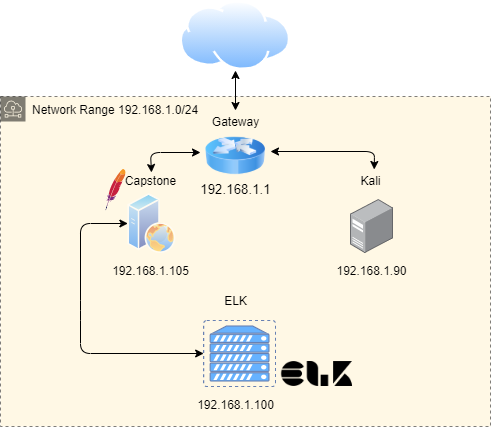

The diagram above was exported from draw.io. Its source (the exported page's mxGraphModel, read from the mxfile embedded in the PNG):
<mxGraphModel dx="1102" dy="582" grid="1" gridSize="10" guides="1" tooltips="1" connect="1" arrows="1" fold="1" page="1" pageScale="1" pageWidth="1169" pageHeight="827" math="0" shadow="0">
  <root>
    <mxCell id="0" />
    <mxCell id="1" parent="0" />
    <mxCell id="3B9f-_uyrMZjUJ8DmFCt-12" value="Network Range 192.168.1.0/24" style="outlineConnect=0;html=1;whiteSpace=wrap;fontSize=12;fontStyle=0;shape=mxgraph.aws4.group;grIcon=mxgraph.aws4.group_subnet;fillColor=#fff2cc;verticalAlign=top;align=left;spacingLeft=30;dashed=1;opacity=50;" parent="1" vertex="1">
      <mxGeometry x="300" y="106" width="490" height="330" as="geometry" />
    </mxCell>
    <mxCell id="3B9f-_uyrMZjUJ8DmFCt-2" value="ELK" style="text;html=1;align=center;verticalAlign=middle;resizable=0;points=[];autosize=1;" parent="1" vertex="1">
      <mxGeometry x="515" y="300" width="40" height="20" as="geometry" />
    </mxCell>
    <mxCell id="3B9f-_uyrMZjUJ8DmFCt-4" value="Capstone" style="text;html=1;align=center;verticalAlign=middle;resizable=0;points=[];autosize=1;" parent="1" vertex="1">
      <mxGeometry x="415" y="180" width="70" height="20" as="geometry" />
    </mxCell>
    <mxCell id="3B9f-_uyrMZjUJ8DmFCt-5" value="" style="points=[];aspect=fixed;html=1;align=center;shadow=0;dashed=0;image;image=img/lib/allied_telesis/computer_and_terminals/Server_Desktop.svg;" parent="1" vertex="1">
      <mxGeometry x="650" y="209" width="42.599999999999994" height="54" as="geometry" />
    </mxCell>
    <mxCell id="3B9f-_uyrMZjUJ8DmFCt-6" value="Kali" style="text;html=1;align=center;verticalAlign=middle;resizable=0;points=[];autosize=1;" parent="1" vertex="1">
      <mxGeometry x="650" y="180" width="40" height="20" as="geometry" />
    </mxCell>
    <mxCell id="3B9f-_uyrMZjUJ8DmFCt-7" value="192.168.1.90" style="text;html=1;align=center;verticalAlign=middle;resizable=0;points=[];autosize=1;" parent="1" vertex="1">
      <mxGeometry x="626.3" y="270" width="90" height="20" as="geometry" />
    </mxCell>
    <mxCell id="3B9f-_uyrMZjUJ8DmFCt-8" value="192.168.1.105" style="text;html=1;align=center;verticalAlign=middle;resizable=0;points=[];autosize=1;" parent="1" vertex="1">
      <mxGeometry x="405" y="270" width="90" height="20" as="geometry" />
    </mxCell>
    <mxCell id="3B9f-_uyrMZjUJ8DmFCt-9" value="192.168.1.100" style="text;html=1;align=center;verticalAlign=middle;resizable=0;points=[];autosize=1;" parent="1" vertex="1">
      <mxGeometry x="490" y="404" width="90" height="20" as="geometry" />
    </mxCell>
    <mxCell id="3B9f-_uyrMZjUJ8DmFCt-11" value="" style="fontColor=#0066CC;verticalAlign=top;verticalLabelPosition=bottom;labelPosition=center;align=center;html=1;outlineConnect=0;strokeColor=#6881B3;gradientColor=none;gradientDirection=north;strokeWidth=2;shape=mxgraph.networks.virtual_server;fillColor=#66B2FF;" parent="1" vertex="1">
      <mxGeometry x="503.15" y="330" width="71.85" height="66" as="geometry" />
    </mxCell>
    <mxCell id="yC9kwPV07aBIEjnr5Otg-6" value="" style="aspect=fixed;perimeter=ellipsePerimeter;html=1;align=center;shadow=0;dashed=0;spacingTop=3;image;image=img/lib/active_directory/web_server.svg;strokeColor=#FF3333;fillColor=#E6E6E6;opacity=50;" parent="1" vertex="1">
      <mxGeometry x="427.38" y="203" width="48" height="60" as="geometry" />
    </mxCell>
    <mxCell id="meJaqoz7o5BLY8gvjBWk-1" value="" style="aspect=fixed;perimeter=ellipsePerimeter;html=1;align=center;shadow=0;dashed=0;spacingTop=3;image;image=img/lib/active_directory/internet_cloud.svg;" parent="1" vertex="1">
      <mxGeometry x="479.44" y="10" width="111.11" height="70" as="geometry" />
    </mxCell>
    <mxCell id="g5Ww9llH01Xbe_aLkBrV-4" value="&lt;span id=&quot;docs-internal-guid-5809cdba-7fff-54c6-691e-9b9a053eb7ae&quot;&gt;&lt;span style=&quot;font-size: 10pt ; font-family: &amp;#34;roboto&amp;#34; , sans-serif ; background-color: transparent ; vertical-align: baseline&quot;&gt;192.168.1.1&lt;/span&gt;&lt;/span&gt;" style="text;html=1;align=center;verticalAlign=middle;resizable=0;points=[];autosize=1;" parent="1" vertex="1">
      <mxGeometry x="490" y="189" width="90" height="20" as="geometry" />
    </mxCell>
    <mxCell id="g5Ww9llH01Xbe_aLkBrV-6" value="Gateway" style="text;html=1;align=center;verticalAlign=middle;resizable=0;points=[];autosize=1;" parent="1" vertex="1">
      <mxGeometry x="505" y="121" width="60" height="20" as="geometry" />
    </mxCell>
    <mxCell id="g5Ww9llH01Xbe_aLkBrV-11" value="" style="endArrow=classic;startArrow=classic;html=1;entryX=0.5;entryY=1;entryDx=0;entryDy=0;" parent="1" target="meJaqoz7o5BLY8gvjBWk-1" edge="1">
      <mxGeometry width="50" height="50" relative="1" as="geometry">
        <mxPoint x="535" y="120" as="sourcePoint" />
        <mxPoint x="590" y="270" as="targetPoint" />
      </mxGeometry>
    </mxCell>
    <mxCell id="g5Ww9llH01Xbe_aLkBrV-12" value="" style="endArrow=classic;startArrow=classic;html=1;exitX=0.514;exitY=0.1;exitDx=0;exitDy=0;exitPerimeter=0;" parent="1" source="3B9f-_uyrMZjUJ8DmFCt-4" edge="1">
      <mxGeometry width="50" height="50" relative="1" as="geometry">
        <mxPoint x="540" y="320" as="sourcePoint" />
        <mxPoint x="500" y="162" as="targetPoint" />
        <Array as="points">
          <mxPoint x="450" y="162" />
        </Array>
      </mxGeometry>
    </mxCell>
    <mxCell id="g5Ww9llH01Xbe_aLkBrV-15" value="" style="endArrow=classic;startArrow=classic;html=1;entryX=0.593;entryY=-0.05;entryDx=0;entryDy=0;entryPerimeter=0;" parent="1" target="3B9f-_uyrMZjUJ8DmFCt-6" edge="1">
      <mxGeometry width="50" height="50" relative="1" as="geometry">
        <mxPoint x="570" y="161" as="sourcePoint" />
        <mxPoint x="590" y="270" as="targetPoint" />
        <Array as="points">
          <mxPoint x="674" y="161" />
        </Array>
      </mxGeometry>
    </mxCell>
    <mxCell id="g5Ww9llH01Xbe_aLkBrV-16" value="" style="endArrow=classic;startArrow=classic;html=1;entryX=0;entryY=0.5;entryDx=0;entryDy=0;" parent="1" source="3B9f-_uyrMZjUJ8DmFCt-11" target="yC9kwPV07aBIEjnr5Otg-6" edge="1">
      <mxGeometry width="50" height="50" relative="1" as="geometry">
        <mxPoint x="540" y="320" as="sourcePoint" />
        <mxPoint x="590" y="270" as="targetPoint" />
        <Array as="points">
          <mxPoint x="380" y="363" />
          <mxPoint x="380" y="320" />
          <mxPoint x="380" y="233" />
        </Array>
      </mxGeometry>
    </mxCell>
    <mxCell id="3wIXR4zuvl4gk_kLBJwa-1" value="" style="image;html=1;image=img/lib/clip_art/networking/Router_Icon_128x128.png" parent="1" vertex="1">
      <mxGeometry x="505" y="131" width="60" height="69" as="geometry" />
    </mxCell>
    <mxCell id="3wIXR4zuvl4gk_kLBJwa-5" value="" style="dashed=0;outlineConnect=0;html=1;align=center;labelPosition=center;verticalLabelPosition=bottom;verticalAlign=top;shape=mxgraph.weblogos.apache" parent="1" vertex="1">
      <mxGeometry x="405" y="178.45000000000002" width="20" height="41.1" as="geometry" />
    </mxCell>
    <mxCell id="3wIXR4zuvl4gk_kLBJwa-6" value="" style="shape=image;html=1;verticalAlign=top;verticalLabelPosition=bottom;labelBackgroundColor=#ffffff;imageAspect=0;aspect=fixed;image=https://cdn4.iconfinder.com/data/icons/logos-brands-5/24/kibana-128.png" parent="1" vertex="1">
      <mxGeometry x="630" y="371" width="25" height="25" as="geometry" />
    </mxCell>
    <mxCell id="3wIXR4zuvl4gk_kLBJwa-8" value="" style="shape=image;html=1;verticalAlign=top;verticalLabelPosition=bottom;labelBackgroundColor=#ffffff;imageAspect=0;aspect=fixed;image=https://cdn4.iconfinder.com/data/icons/logos-brands-5/24/elasticsearch-128.png" parent="1" vertex="1">
      <mxGeometry x="580" y="371" width="25" height="25" as="geometry" />
    </mxCell>
    <mxCell id="3wIXR4zuvl4gk_kLBJwa-9" value="" style="shape=image;html=1;verticalAlign=top;verticalLabelPosition=bottom;labelBackgroundColor=#ffffff;imageAspect=0;aspect=fixed;image=https://cdn4.iconfinder.com/data/icons/logos-brands-5/24/logstash-128.png" parent="1" vertex="1">
      <mxGeometry x="605" y="371" width="25" height="25" as="geometry" />
    </mxCell>
  </root>
</mxGraphModel>